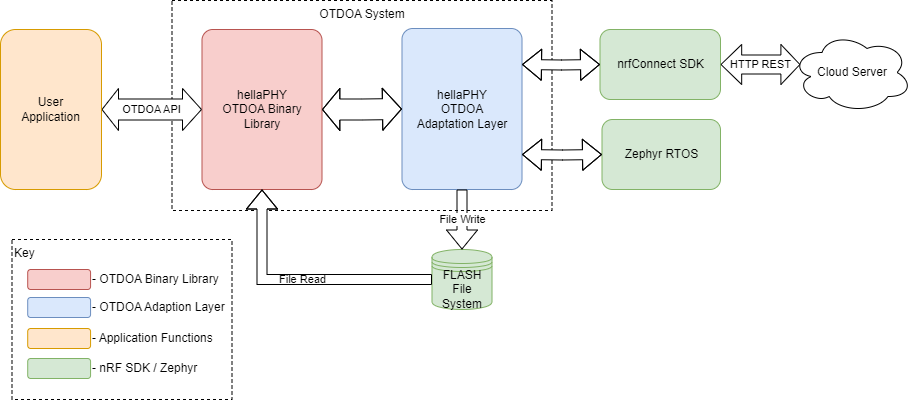

The diagram above was exported from draw.io. Its source (the exported page's mxGraphModel, read from the mxfile embedded in the PNG):
<mxGraphModel dx="2046" dy="1176" grid="1" gridSize="10" guides="1" tooltips="1" connect="1" arrows="1" fold="1" page="1" pageScale="1" pageWidth="1100" pageHeight="850" math="0" shadow="0">
  <root>
    <mxCell id="0" />
    <mxCell id="1" parent="0" />
    <mxCell id="dTYl_E9D2fHx-VH2z7sE-11" value="OTDOA System" style="rounded=0;whiteSpace=wrap;html=1;fillColor=none;dashed=1;verticalAlign=top;" parent="1" vertex="1">
      <mxGeometry x="251.5" y="131" width="380" height="210" as="geometry" />
    </mxCell>
    <mxCell id="dhQpr8VrV1XzlzV4FjNF-1" value="hellaPHY&lt;br&gt;OTDOA &lt;br&gt;Adaptation Layer" style="rounded=1;whiteSpace=wrap;html=1;verticalAlign=middle;arcSize=9;fillColor=#dae8fc;strokeColor=#6c8ebf;" parent="1" vertex="1">
      <mxGeometry x="481.5" y="159" width="120" height="161" as="geometry" />
    </mxCell>
    <mxCell id="KIHaxNxXe-cMr0K5CN_f-3" value="nrfConnect SDK" style="rounded=1;whiteSpace=wrap;html=1;fillColor=#d5e8d4;strokeColor=#82b366;verticalAlign=middle;" parent="1" vertex="1">
      <mxGeometry x="679.5" y="160" width="120.5" height="70" as="geometry" />
    </mxCell>
    <mxCell id="H0l2qIoXrSk_jjbibkL1-1" value="FLASH&lt;br&gt;File System" style="shape=datastore;whiteSpace=wrap;html=1;fillColor=#d5e8d4;strokeColor=#82b366;" parent="1" vertex="1">
      <mxGeometry x="511.5" y="380" width="60" height="60" as="geometry" />
    </mxCell>
    <mxCell id="H0l2qIoXrSk_jjbibkL1-2" value="hellaPHY&lt;br&gt;OTDOA Binary Library" style="rounded=1;whiteSpace=wrap;html=1;verticalAlign=middle;fillColor=#f8cecc;strokeColor=#b85450;arcSize=9;" parent="1" vertex="1">
      <mxGeometry x="281.5" y="160" width="120" height="160" as="geometry" />
    </mxCell>
    <mxCell id="KIHaxNxXe-cMr0K5CN_f-4" value="Zephyr RTOS" style="rounded=1;whiteSpace=wrap;html=1;fillColor=#d5e8d4;strokeColor=#82b366;" parent="1" vertex="1">
      <mxGeometry x="681.5" y="250" width="118.5" height="70" as="geometry" />
    </mxCell>
    <mxCell id="dTYl_E9D2fHx-VH2z7sE-3" value="OTDOA API" style="edgeStyle=orthogonalEdgeStyle;rounded=0;orthogonalLoop=1;jettySize=auto;html=1;entryX=0;entryY=0.5;entryDx=0;entryDy=0;strokeColor=default;startArrow=classic;startFill=1;shape=flexArrow;width=21;startSize=5.17;fillColor=default;" parent="1" source="TYmy7W-y9fCMxfNDDOx8-12" target="H0l2qIoXrSk_jjbibkL1-2" edge="1">
      <mxGeometry relative="1" as="geometry">
        <mxPoint x="211" y="240" as="targetPoint" />
      </mxGeometry>
    </mxCell>
    <mxCell id="TYmy7W-y9fCMxfNDDOx8-12" value="User&lt;br&gt;Application" style="rounded=1;whiteSpace=wrap;html=1;fillColor=#ffe6cc;strokeColor=#d79b00;" parent="1" vertex="1">
      <mxGeometry x="80" y="160" width="101" height="160" as="geometry" />
    </mxCell>
    <mxCell id="rV99PeirdcIQRDf7EdIe-7" value="" style="group" parent="1" vertex="1" connectable="0">
      <mxGeometry x="91.5" y="370" width="220" height="160" as="geometry" />
    </mxCell>
    <mxCell id="KIHaxNxXe-cMr0K5CN_f-9" value="Key" style="rounded=0;whiteSpace=wrap;html=1;align=left;verticalAlign=top;dashed=1;" parent="rV99PeirdcIQRDf7EdIe-7" vertex="1">
      <mxGeometry width="220" height="160" as="geometry" />
    </mxCell>
    <mxCell id="KIHaxNxXe-cMr0K5CN_f-1" value="- OTDOA Binary Library" style="rounded=1;html=1;fillColor=#f8cecc;strokeColor=#b85450;labelPosition=right;verticalLabelPosition=middle;align=left;verticalAlign=middle;" parent="rV99PeirdcIQRDf7EdIe-7" vertex="1">
      <mxGeometry x="15.714285714285722" y="30" width="62.85714285714287" height="20" as="geometry" />
    </mxCell>
    <mxCell id="KIHaxNxXe-cMr0K5CN_f-2" value="- Application Functions" style="rounded=1;html=1;fillColor=#ffe6cc;strokeColor=#d79b00;labelPosition=right;verticalLabelPosition=middle;align=left;verticalAlign=middle;" parent="rV99PeirdcIQRDf7EdIe-7" vertex="1">
      <mxGeometry x="15.714285714285722" y="89" width="62.85714285714287" height="20" as="geometry" />
    </mxCell>
    <mxCell id="KIHaxNxXe-cMr0K5CN_f-5" value="- nRF SDK / Zephyr" style="rounded=1;html=1;fillColor=#d5e8d4;strokeColor=#82b366;labelPosition=right;verticalLabelPosition=middle;align=left;verticalAlign=middle;" parent="rV99PeirdcIQRDf7EdIe-7" vertex="1">
      <mxGeometry x="15.714285714285722" y="119" width="62.85714285714287" height="20" as="geometry" />
    </mxCell>
    <mxCell id="rV99PeirdcIQRDf7EdIe-4" value="- OTDOA Adaption Layer" style="rounded=1;html=1;fillColor=#dae8fc;strokeColor=#6c8ebf;labelPosition=right;verticalLabelPosition=middle;align=left;verticalAlign=middle;" parent="rV99PeirdcIQRDf7EdIe-7" vertex="1">
      <mxGeometry x="15.714285714285722" y="58" width="62.85714285714287" height="20" as="geometry" />
    </mxCell>
    <mxCell id="dTYl_E9D2fHx-VH2z7sE-4" value="" style="edgeStyle=orthogonalEdgeStyle;rounded=0;orthogonalLoop=1;jettySize=auto;html=1;strokeColor=default;startArrow=classic;startFill=1;shape=flexArrow;width=21;startSize=5.44;fillColor=default;" parent="1" source="H0l2qIoXrSk_jjbibkL1-2" target="dhQpr8VrV1XzlzV4FjNF-1" edge="1">
      <mxGeometry relative="1" as="geometry">
        <mxPoint x="381.5" y="240" as="sourcePoint" />
        <mxPoint x="480.5" y="239" as="targetPoint" />
      </mxGeometry>
    </mxCell>
    <mxCell id="dTYl_E9D2fHx-VH2z7sE-5" value="" style="edgeStyle=orthogonalEdgeStyle;rounded=0;orthogonalLoop=1;jettySize=auto;html=1;strokeColor=default;startArrow=classic;startFill=1;shape=flexArrow;fillColor=default;" parent="1" target="KIHaxNxXe-cMr0K5CN_f-3" edge="1">
      <mxGeometry relative="1" as="geometry">
        <mxPoint x="601.5" y="195" as="sourcePoint" />
        <mxPoint x="679.5" y="194.5" as="targetPoint" />
      </mxGeometry>
    </mxCell>
    <mxCell id="dTYl_E9D2fHx-VH2z7sE-6" value="" style="edgeStyle=orthogonalEdgeStyle;rounded=0;orthogonalLoop=1;jettySize=auto;html=1;strokeColor=default;startArrow=classic;startFill=1;shape=flexArrow;fillColor=default;" parent="1" target="KIHaxNxXe-cMr0K5CN_f-4" edge="1">
      <mxGeometry relative="1" as="geometry">
        <mxPoint x="601.5" y="285" as="sourcePoint" />
        <mxPoint x="681.5" y="284.5" as="targetPoint" />
      </mxGeometry>
    </mxCell>
    <mxCell id="dTYl_E9D2fHx-VH2z7sE-10" value="File Read" style="edgeStyle=orthogonalEdgeStyle;rounded=0;orthogonalLoop=1;jettySize=auto;html=1;strokeColor=default;startArrow=none;startFill=0;shape=flexArrow;entryX=0.5;entryY=1;entryDx=0;entryDy=0;exitX=0;exitY=0.5;exitDx=0;exitDy=0;labelBackgroundColor=none;fillColor=default;" parent="1" source="H0l2qIoXrSk_jjbibkL1-1" target="H0l2qIoXrSk_jjbibkL1-2" edge="1">
      <mxGeometry relative="1" as="geometry">
        <mxPoint x="551.5" y="390" as="sourcePoint" />
        <mxPoint x="551.5" y="330" as="targetPoint" />
      </mxGeometry>
    </mxCell>
    <mxCell id="dTYl_E9D2fHx-VH2z7sE-8" value="File Write" style="edgeStyle=orthogonalEdgeStyle;rounded=0;orthogonalLoop=1;jettySize=auto;html=1;strokeColor=default;startArrow=block;startFill=0;shape=flexArrow;entryX=0.5;entryY=1;entryDx=0;entryDy=0;exitX=0.5;exitY=0;exitDx=0;exitDy=0;endArrow=none;endFill=0;labelBackgroundColor=default;" parent="1" source="H0l2qIoXrSk_jjbibkL1-1" target="dhQpr8VrV1XzlzV4FjNF-1" edge="1">
      <mxGeometry relative="1" as="geometry">
        <mxPoint x="743.5" y="380" as="sourcePoint" />
        <mxPoint x="691.5" y="295" as="targetPoint" />
      </mxGeometry>
    </mxCell>
    <mxCell id="dTYl_E9D2fHx-VH2z7sE-13" value="Cloud Server" style="ellipse;shape=cloud;whiteSpace=wrap;html=1;" parent="1" vertex="1">
      <mxGeometry x="871.5" y="163" width="120" height="80" as="geometry" />
    </mxCell>
    <mxCell id="dTYl_E9D2fHx-VH2z7sE-14" value="HTTP REST" style="edgeStyle=orthogonalEdgeStyle;rounded=0;orthogonalLoop=1;jettySize=auto;html=1;strokeColor=default;startArrow=classic;startFill=1;shape=flexArrow;fillColor=default;exitX=1;exitY=0.5;exitDx=0;exitDy=0;entryX=0.07;entryY=0.4;entryDx=0;entryDy=0;entryPerimeter=0;width=19;startSize=6.56;" parent="1" source="KIHaxNxXe-cMr0K5CN_f-3" target="dTYl_E9D2fHx-VH2z7sE-13" edge="1">
      <mxGeometry relative="1" as="geometry">
        <mxPoint x="611.5" y="205" as="sourcePoint" />
        <mxPoint x="690" y="205" as="targetPoint" />
      </mxGeometry>
    </mxCell>
  </root>
</mxGraphModel>